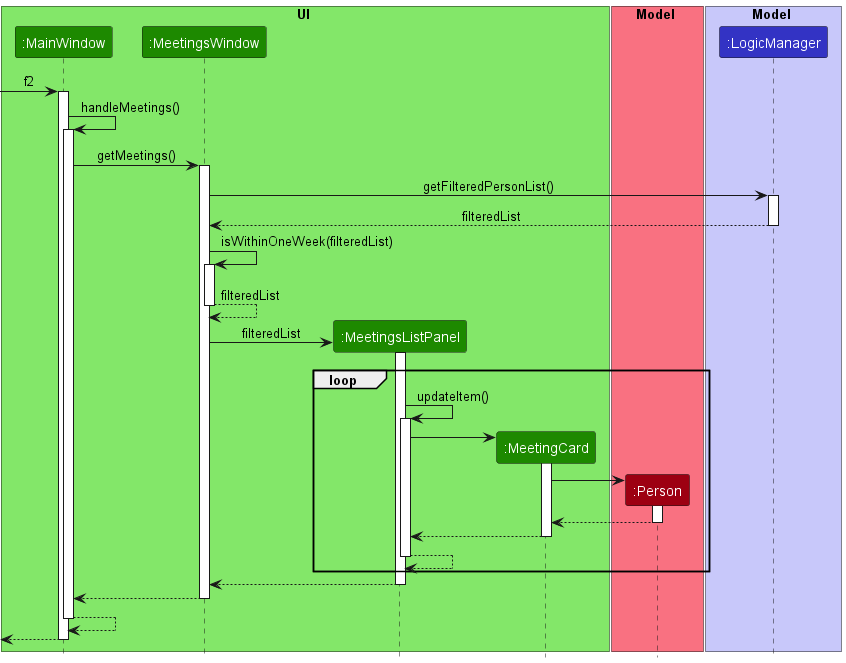

The diagram above was rendered by PlantUML. Its source (embedded in the PNG):
@startuml
!include ../style.puml

box UI UI_COLOR_T1
participant ":MainWindow" as MainWindow UI_COLOR
participant ":MeetingsWindow" as MeetingsWindow UI_COLOR
participant ":MeetingsListPanel" as MeetingsListPanel UI_COLOR
participant ":MeetingCard" as MeetingCard UI_COLOR
end box

box Model MODEL_COLOR_T1
participant ":Person" as Person MODEL_COLOR
end box

box Model LOGIC_COLOR_T1
participant ":LogicManager" as LogicManager LOGIC_COLOR
end box

[-> MainWindow : f2
activate MainWindow

MainWindow -> MainWindow : handleMeetings()
activate MainWindow

MainWindow -> MeetingsWindow : getMeetings()
activate MeetingsWindow

MeetingsWindow -> LogicManager : getFilteredPersonList()
activate LogicManager

LogicManager --> MeetingsWindow : filteredList
deactivate LogicManager
' create ObservableList
' MeetingsWindow -> ObservableList
' activate ObservableList

' ObservableList --> MeetingsWindow
' deactivate ObservableList

MeetingsWindow -> MeetingsWindow : isWithinOneWeek(filteredList)
activate MeetingsWindow

MeetingsWindow --> MeetingsWindow : filteredList
deactivate MeetingsWindow

create MeetingsListPanel
MeetingsWindow -> MeetingsListPanel : filteredList
activate MeetingsListPanel

loop

MeetingsListPanel -> MeetingsListPanel : updateItem()
activate MeetingsListPanel

create MeetingCard
MeetingsListPanel -> MeetingCard
activate MeetingCard

create Person
MeetingCard -> Person
activate Person

Person --> MeetingCard
deactivate Person

MeetingCard --> MeetingsListPanel
deactivate MeetingCard

MeetingsListPanel --> MeetingsListPanel
deactivate MeetingsListPanel

end

MeetingsListPanel --> MeetingsWindow
deactivate MeetingsListPanel

MeetingsWindow --> MainWindow
deactivate MeetingsWindow

MainWindow --> MainWindow
deactivate MainWindow

[<-- MainWindow :

deactivate MainWindow
@enduml